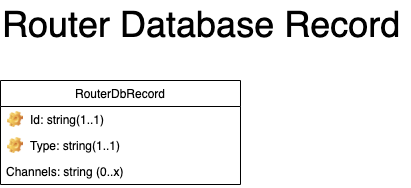

The diagram above was exported from draw.io. Its source (the exported page's mxGraphModel, read from the mxfile embedded in the PNG):
<mxGraphModel dx="1042" dy="678" grid="1" gridSize="10" guides="1" tooltips="1" connect="1" arrows="1" fold="1" page="1" pageScale="1" pageWidth="1100" pageHeight="850" math="0" shadow="0">
  <root>
    <mxCell id="0" />
    <mxCell id="1" parent="0" />
    <mxCell id="Yg6pK1T9AQLUbVwk1xyi-2" value="&lt;font style=&quot;font-size: 36px&quot;&gt;Router Database Record&lt;/font&gt;" style="text;html=1;resizable=0;points=[];autosize=1;align=left;verticalAlign=top;spacingTop=-4;" parent="1" vertex="1">
      <mxGeometry x="40" y="40" width="410" height="20" as="geometry" />
    </mxCell>
    <mxCell id="KmfvtNIkWaQ_sEXPeE87-1" value="RouterDbRecord" style="swimlane;fontStyle=0;childLayout=stackLayout;horizontal=1;startSize=26;fillColor=none;horizontalStack=0;resizeParent=1;resizeParentMax=0;resizeLast=0;collapsible=1;marginBottom=0;" parent="1" vertex="1">
      <mxGeometry x="40" y="120" width="240" height="104" as="geometry" />
    </mxCell>
    <mxCell id="Ou2PWRsIDcKgJtkRFagu-1" value="Id: string(1..1)" style="label;fontStyle=0;strokeColor=none;fillColor=none;align=left;verticalAlign=top;overflow=hidden;spacingLeft=28;spacingRight=4;rotatable=0;points=[[0,0.5],[1,0.5]];portConstraint=eastwest;imageWidth=16;imageHeight=16;image=img/clipart/Gear_128x128.png" parent="KmfvtNIkWaQ_sEXPeE87-1" vertex="1">
      <mxGeometry y="26" width="240" height="26" as="geometry" />
    </mxCell>
    <mxCell id="JFCp4TobCbjDKEDDFiwu-1" value="Type: string(1..1)" style="label;fontStyle=0;strokeColor=none;fillColor=none;align=left;verticalAlign=top;overflow=hidden;spacingLeft=28;spacingRight=4;rotatable=0;points=[[0,0.5],[1,0.5]];portConstraint=eastwest;imageWidth=16;imageHeight=16;image=img/clipart/Gear_128x128.png" vertex="1" parent="KmfvtNIkWaQ_sEXPeE87-1">
      <mxGeometry y="52" width="240" height="26" as="geometry" />
    </mxCell>
    <mxCell id="KmfvtNIkWaQ_sEXPeE87-5" value="Channels: string (0..x)" style="text;strokeColor=none;fillColor=none;align=left;verticalAlign=top;spacingLeft=4;spacingRight=4;overflow=hidden;rotatable=0;points=[[0,0.5],[1,0.5]];portConstraint=eastwest;" parent="KmfvtNIkWaQ_sEXPeE87-1" vertex="1">
      <mxGeometry y="78" width="240" height="26" as="geometry" />
    </mxCell>
  </root>
</mxGraphModel>